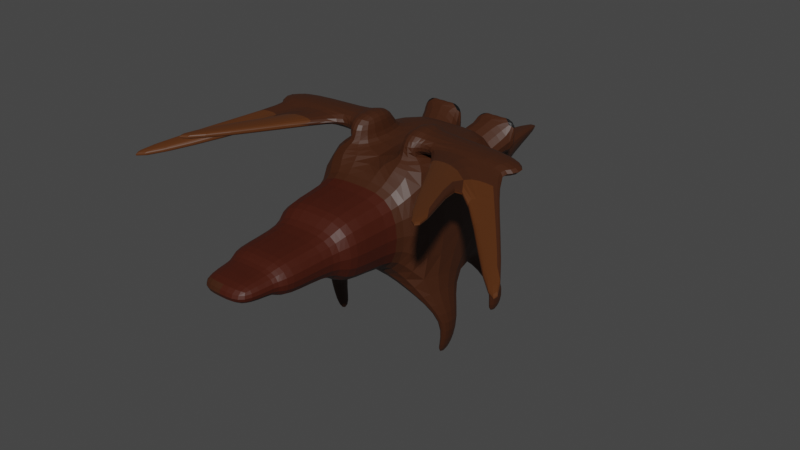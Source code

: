 # Source: mosquitochcoc.blend  (saved by Blender 3.4.6; exported with 4.5.12 LTS)
import bpy
from mathutils import Matrix  # noqa: F401  (used for matrix-valued properties, if any)

bpy.ops.wm.read_factory_settings(use_empty=True)
scene = bpy.context.scene
scene.name = 'Scene'

# ---- collections
col_collection = bpy.data.collections.new('Collection'); scene.collection.children.link(col_collection)

# ---- materials (node trees are filled in below, after node groups)
mat_material = bpy.data.materials.new('Material')
mat_material.alpha_threshold = 0.0
mat_material.use_transparent_shadow = False
mat_material.roughness = 0.5
mat_material.line_color = (0.0, 0.0, 0.0, 1.0)
mat_material_001 = bpy.data.materials.new('Material.001')
mat_material_001.use_transparent_shadow = False
mat_material_002 = bpy.data.materials.new('Material.002')
mat_material_002.use_transparent_shadow = False
mat_material_003 = bpy.data.materials.new('Material.003')
mat_material_003.use_transparent_shadow = False

# ---- material node trees
mat_material.use_nodes = True; mat_material.node_tree.nodes.clear()
_N = mat_material.node_tree.nodes; _L = mat_material.node_tree.links
n0 = _N.new('ShaderNodeOutputMaterial'); n0.name = 'Material Output'; n0.location = (300, 300)
n1 = _N.new('ShaderNodeBsdfPrincipled'); n1.name = 'Principled BSDF'; n1.location = (10, 300)
n1.distribution = 'GGX'
n1.subsurface_method = 'RANDOM_WALK_SKIN'
n1.inputs[0].default_value = (0.04721, 0.01297, 0.003098, 1.0)
n1.inputs[3].default_value = 1.45
n1.inputs[27].default_value = (0.0, 0.0, 0.0, 1.0)
n1.inputs[28].default_value = 1.0
_L.new(n1.outputs[0], n0.inputs[0])
n0.is_active_output = True
mat_material_001.use_nodes = True; mat_material_001.node_tree.nodes.clear()
_N = mat_material_001.node_tree.nodes; _L = mat_material_001.node_tree.links
n0 = _N.new('ShaderNodeBsdfPrincipled'); n0.name = 'Principled BSDF'; n0.location = (10, 300)
n0.distribution = 'GGX'
n0.subsurface_method = 'RANDOM_WALK_SKIN'
n0.inputs[0].default_value = (0.0, 0.0, 0.0, 1.0)
n0.inputs[3].default_value = 1.45
n0.inputs[27].default_value = (0.0, 0.0, 0.0, 1.0)
n0.inputs[28].default_value = 1.0
n1 = _N.new('ShaderNodeOutputMaterial'); n1.name = 'Material Output'; n1.location = (300, 300)
_L.new(n0.outputs[0], n1.inputs[0])
n1.is_active_output = True
mat_material_002.use_nodes = True; mat_material_002.node_tree.nodes.clear()
_N = mat_material_002.node_tree.nodes; _L = mat_material_002.node_tree.links
n0 = _N.new('ShaderNodeBsdfPrincipled'); n0.name = 'Principled BSDF'; n0.location = (10, 300)
n0.distribution = 'GGX'
n0.subsurface_method = 'RANDOM_WALK_SKIN'
n0.inputs[0].default_value = (0.05141, 0.007311, 0.001344, 1.0)
n0.inputs[3].default_value = 1.45
n0.inputs[27].default_value = (0.0, 0.0, 0.0, 1.0)
n0.inputs[28].default_value = 1.0
n1 = _N.new('ShaderNodeOutputMaterial'); n1.name = 'Material Output'; n1.location = (300, 300)
_L.new(n0.outputs[0], n1.inputs[0])
n1.is_active_output = True
mat_material_003.use_nodes = True; mat_material_003.node_tree.nodes.clear()
_N = mat_material_003.node_tree.nodes; _L = mat_material_003.node_tree.links
n0 = _N.new('ShaderNodeBsdfPrincipled'); n0.name = 'Principled BSDF'; n0.location = (10, 300)
n0.distribution = 'GGX'
n0.subsurface_method = 'RANDOM_WALK_SKIN'
n0.inputs[0].default_value = (0.08399, 0.02439, 0.003511, 1.0)
n0.inputs[3].default_value = 1.45
n0.inputs[19].default_value = 0.156
n0.inputs[27].default_value = (0.0, 0.0, 0.0, 1.0)
n0.inputs[28].default_value = 1.0
n1 = _N.new('ShaderNodeOutputMaterial'); n1.name = 'Material Output'; n1.location = (300, 300)
_L.new(n0.outputs[0], n1.inputs[0])
n1.is_active_output = True

# ---- world
world_world = bpy.data.worlds.new('World'); scene.world = world_world
world_world.use_nodes = True; world_world.node_tree.nodes.clear()
_N = world_world.node_tree.nodes; _L = world_world.node_tree.links
n0 = _N.new('ShaderNodeOutputWorld'); n0.name = 'World Output'; n0.location = (300, 300)
n1 = _N.new('ShaderNodeBackground'); n1.name = 'Background'; n1.location = (10, 300)
n1.inputs[0].default_value = (0.05088, 0.05088, 0.05088, 1.0)
_L.new(n1.outputs[0], n0.inputs[0])
n0.is_active_output = True
world_world.color = (0.05088, 0.05088, 0.05088)
world_world.use_sun_shadow = False
world_world.sun_shadow_jitter_overblur = 0.0

# ---- meshes
me_cube = bpy.data.meshes.new('Cube')
me_cube.from_pydata([(1.404e-08, -1.36, 0.91), (1.404e-08, -1.36, -1.09), (1.404e-08, -3.36, 0.91), (1.404e-08, -3.36, -1.09), (-1.394, -1.36, 0.91), (-1.394, -1.36, -1.09), (-1.394, -3.36, 0.91), (-1.394, -3.36, -1.09), (-1.058, -3.36, -0.6077), (-1.058, -3.36, 0.4278), (1.404e-08, -3.36, 0.4278), (1.404e-08, -3.36, -0.6077), (-1.058, -5.241, -0.6077), (-1.058, -5.241, 0.4278), (1.404e-08, -5.241, 0.4278), (1.404e-08, -5.241, -0.6077), (-0.8074, -5.241, -0.3627), (-0.8074, -5.241, 0.1828), (1.404e-08, -5.241, 0.1828), (1.404e-08, -5.241, -0.3627), (-0.8074, -6.471, -0.3627), (-0.8074, -6.471, 0.1828), (1.404e-08, -6.471, 0.1828), (1.404e-08, -6.471, -0.3627), (1.404e-08, -1.36, -1.776), (-1.871, -1.36, -1.776), (1.404e-08, -1.36, 1.596), (-1.871, -1.36, 1.596), (1.404e-08, 2.427, -1.776), (-1.871, 2.427, -1.776), (1.404e-08, 2.427, 1.596), (-1.871, 2.427, 1.596), (-1.11, -0.7474, 1.599), (-0.5066, -0.7474, 1.599), (-1.11, 0.799, 1.599), (-0.5066, 0.799, 1.599), (-1.11, -0.7474, 2.345), (-0.5066, -0.7474, 2.345), (-1.11, 0.799, 2.345), (-0.5066, 0.799, 2.345), (-1.11, 0.523, 1.732), (-1.11, -0.4713, 1.732), (-1.11, 0.523, 2.212), (-1.11, -0.4713, 2.212), (-4.157, 0.523, 1.732), (-4.157, -0.4713, 1.732), (-4.157, 0.523, 2.212), (-4.157, -0.4713, 2.212), (-1.755, -0.4713, 1.834), (-1.755, -0.4713, 2.11), (-3.512, -0.4713, 1.834), (-3.512, -0.4713, 2.11), (-1.755, -0.4713, 1.972), (-3.512, -0.4713, 1.972), (-2.634, -0.4713, 2.11), (-2.634, -0.4713, 1.834), (-2.634, -0.4713, 1.972), (-6.445, -4.128, 0.8835), (-6.445, -4.128, 0.9846), (-6.445, -4.128, 0.7825), (-5.803, -4.128, 0.9846), (-5.803, -4.128, 0.7825), (-5.803, -4.128, 0.8835), (-3.678, -4.231, 2.046), (-3.678, -4.231, 2.139), (-4.269, -4.231, 2.139), (-4.269, -4.231, 1.953), (-3.678, -4.231, 1.953), (-4.269, -4.231, 2.046), (1.404e-08, 2.427, 0.2308), (-1.384, 2.427, 0.2308), (1.404e-08, 2.427, 1.28), (-1.384, 2.427, 1.28), (1.404e-08, 2.427, 0.2308), (-1.384, 2.427, 0.2308), (1.404e-08, 2.427, 1.28), (-1.384, 2.427, 1.28), (-0.256, 3.288, 0.6778), (-1.64, 3.288, 0.6778), (-0.256, 3.288, 1.727), (-1.64, 3.288, 1.727), (1.404e-08, 6.852, -0.04036), (-0.06404, 6.841, -0.04036), (1.404e-08, 6.763, 0.1592), (-0.1505, 6.752, 0.1592), (1.404e-08, 3.28, 0.392), (-0.9119, 3.269, 0.392), (-0.4718, 3.762, -0.754), (1.404e-08, 3.773, -0.754), (-0.9357, -1.36, -1.776), (-0.9357, 2.427, -1.776), (1.404e-08, 0.5332, -1.776), (-1.871, 0.5332, -1.776), (-0.9357, 0.5332, -1.776), (-1.266, 1.758, -1.776), (-1.541, 1.758, -1.776), (-1.541, 1.202, -1.776), (-1.266, 1.202, -1.776), (-1.912, 2.377, -2.816), (-2.187, 2.377, -2.816), (-2.187, 1.821, -2.816), (-1.912, 1.821, -2.816), (-1.728, 2.317, -3.846), (-2.002, 2.317, -3.846), (-2.002, 1.761, -3.846), (-1.728, 1.761, -3.846), (-2.039, -0.4646, -2.891), (-2.3, -0.4646, -2.891), (-2.3, 0.06549, -2.891), (-2.039, 0.06549, -2.891), (-1.646, -0.5083, -4.151), (-1.908, -0.5083, -4.151), (-1.908, 0.02175, -4.151), (-1.646, 0.02175, -4.151), (-0.9482, 3.288, 0.6778), (-0.256, 3.288, 1.202), (-1.64, 3.288, 1.202), (-0.9482, 3.288, 1.727), (-0.9482, 3.288, 1.202), (1.394, -1.36, 0.91), (1.394, -1.36, -1.09), (1.394, -3.36, 0.91), (1.394, -3.36, -1.09), (1.058, -3.36, -0.6077), (1.058, -3.36, 0.4278), (1.058, -5.241, -0.6077), (1.058, -5.241, 0.4278), (0.8074, -5.241, -0.3627), (0.8074, -5.241, 0.1828), (0.8074, -6.471, -0.3627), (0.8074, -6.471, 0.1828), (1.871, -1.36, -1.776), (1.871, -1.36, 1.596), (1.871, 2.427, -1.776), (1.871, 2.427, 1.596), (1.11, -0.7474, 1.599), (0.5066, -0.7474, 1.599), (1.11, 0.799, 1.599), (0.5066, 0.799, 1.599), (1.11, -0.7474, 2.345), (0.5066, -0.7474, 2.345), (1.11, 0.799, 2.345), (0.5066, 0.799, 2.345), (1.11, 0.523, 1.732), (1.11, -0.4713, 1.732), (1.11, 0.523, 2.212), (1.11, -0.4713, 2.212), (4.157, 0.523, 1.732), (4.157, -0.4713, 1.732), (4.157, 0.523, 2.212), (4.157, -0.4713, 2.212), (1.755, -0.4713, 1.834), (1.755, -0.4713, 2.11), (3.512, -0.4713, 1.834), (3.512, -0.4713, 2.11), (1.755, -0.4713, 1.972), (3.512, -0.4713, 1.972), (2.634, -0.4713, 2.11), (2.634, -0.4713, 1.834), (2.634, -0.4713, 1.972), (6.445, -4.128, 0.8835), (6.445, -4.128, 0.9846), (6.445, -4.128, 0.7825), (5.803, -4.128, 0.9846), (5.803, -4.128, 0.7825), (5.803, -4.128, 0.8835), (3.678, -4.231, 2.046), (3.678, -4.231, 2.139), (4.269, -4.231, 2.139), (4.269, -4.231, 1.953), (3.678, -4.231, 1.953), (4.269, -4.231, 2.046), (1.384, 2.427, 0.2308), (1.384, 2.427, 1.28), (1.384, 2.427, 0.2308), (1.384, 2.427, 1.28), (0.256, 3.288, 0.6778), (1.64, 3.288, 0.6778), (0.256, 3.288, 1.727), (1.64, 3.288, 1.727), (0.06404, 6.841, -0.04036), (0.1505, 6.752, 0.1592), (0.9119, 3.269, 0.392), (0.4718, 3.762, -0.754), (0.9357, -1.36, -1.776), (0.9357, 2.427, -1.776), (1.871, 0.5332, -1.776), (0.9357, 0.5332, -1.776), (1.266, 1.758, -1.776), (1.541, 1.758, -1.776), (1.541, 1.202, -1.776), (1.266, 1.202, -1.776), (1.912, 2.377, -2.816), (2.187, 2.377, -2.816), (2.187, 1.821, -2.816), (1.912, 1.821, -2.816), (1.728, 2.317, -3.846), (2.002, 2.317, -3.846), (2.002, 1.761, -3.846), (1.728, 1.761, -3.846), (2.039, -0.4646, -2.891), (2.3, -0.4646, -2.891), (2.3, 0.06549, -2.891), (2.039, 0.06549, -2.891), (1.646, -0.5083, -4.151), (1.908, -0.5083, -4.151), (1.908, 0.02175, -4.151), (1.646, 0.02175, -4.151), (0.9482, 3.288, 0.6778), (0.256, 3.288, 1.202), (1.64, 3.288, 1.202), (0.9482, 3.288, 1.727), (0.9482, 3.288, 1.202), (-1.294, 3.288, 0.6778), (-0.256, 3.288, 0.9401), (-1.64, 3.288, 0.9401), (-0.6021, 3.288, 1.727), (-0.6021, 3.288, 0.6778), (-0.256, 3.288, 1.465), (-1.64, 3.288, 1.465), (-1.294, 3.288, 1.727), (-0.6021, 3.288, 1.202), (-1.294, 3.288, 1.202), (-0.9482, 3.288, 0.9401), (-0.9482, 3.288, 1.465), (1.294, 3.288, 0.6778), (0.256, 3.288, 0.9401), (1.64, 3.288, 0.9401), (0.6021, 3.288, 1.727), (0.6021, 3.288, 0.6778), (0.256, 3.288, 1.465), (1.64, 3.288, 1.465), (1.294, 3.288, 1.727), (0.6021, 3.288, 1.202), (1.294, 3.288, 1.202), (0.9482, 3.288, 0.9401), (0.9482, 3.288, 1.465), (1.294, 3.288, 1.465), (1.294, 3.288, 0.9401), (0.6021, 3.288, 0.9401), (0.6021, 3.288, 1.465), (-1.294, 3.288, 1.465), (-1.294, 3.288, 0.9401), (-0.6021, 3.288, 0.9401), (-0.6021, 3.288, 1.465)], [], [(0, 4, 6, 2), (7, 3, 11, 8), (7, 6, 4, 5), (5, 1, 3, 7), (1, 0, 2, 3), (1, 5, 25, 89, 24), (8, 11, 15, 12), (2, 6, 9, 10), (3, 2, 10, 11), (6, 7, 8, 9), (12, 15, 19, 16), (11, 10, 14, 15), (10, 9, 13, 14), (9, 8, 12, 13), (18, 17, 21, 22), (15, 14, 18, 19), (14, 13, 17, 18), (13, 12, 16, 17), (23, 22, 21, 20), (17, 16, 20, 21), (16, 19, 23, 20), (19, 18, 22, 23), (27, 26, 33, 32), (4, 0, 26, 27), (0, 1, 24, 26), (5, 4, 27, 25), (29, 31, 72, 70), (26, 24, 91, 28, 30), (25, 27, 31, 29, 92), (93, 92, 96, 97), (38, 34, 40, 42), (26, 30, 35, 33), (31, 27, 32, 34), (30, 31, 34, 35), (36, 37, 39, 38), (35, 34, 38, 39), (33, 35, 39, 37), (32, 33, 37, 36), (42, 40, 44, 46), (36, 38, 42, 43), (34, 32, 41, 40), (32, 36, 43, 41), (44, 45, 47, 46), (43, 42, 46, 47), (43, 47, 51, 54, 49), (40, 41, 45, 44), (50, 55, 61, 59), (47, 45, 50, 53, 51), (45, 41, 48, 55, 50), (41, 43, 49, 52, 48), (56, 54, 60, 62), (55, 48, 67, 66), (56, 55, 66, 68), (62, 60, 58, 57), (61, 62, 57, 59), (53, 50, 59, 57), (55, 56, 62, 61), (51, 53, 57, 58), (54, 51, 58, 60), (67, 63, 68, 66), (63, 64, 65, 68), (48, 52, 63, 67), (54, 56, 68, 65), (49, 54, 65, 64), (52, 49, 64, 63), (70, 72, 76, 74), (86, 85, 83, 84), (31, 30, 71, 72), (30, 28, 69, 71), (76, 75, 79, 216, 117, 220, 80), (69, 70, 74, 73), (72, 71, 75, 76), (71, 69, 73, 75), (244, 216, 79, 218), (75, 73, 77, 214, 115, 218, 79), (74, 76, 80, 219, 116, 215, 78), (73, 74, 78, 213, 114, 217, 77), (81, 82, 84, 83), (87, 86, 84, 82), (88, 87, 82, 81), (85, 88, 81, 83), (69, 28, 88, 85), (28, 90, 29, 87, 88), (29, 70, 86, 87), (70, 69, 85, 86), (91, 93, 90, 28), (24, 89, 93, 91), (92, 93, 109, 108), (97, 96, 100, 101), (92, 29, 95, 96), (29, 90, 94, 95), (90, 93, 97, 94), (98, 101, 105, 102), (96, 95, 99, 100), (94, 97, 101, 98), (95, 94, 98, 99), (105, 104, 103, 102), (99, 98, 102, 103), (101, 100, 104, 105), (100, 99, 103, 104), (108, 109, 113, 112), (93, 89, 106, 109), (25, 92, 108, 107), (89, 25, 107, 106), (110, 111, 112, 113), (107, 108, 112, 111), (109, 106, 110, 113), (106, 107, 111, 110), (243, 221, 115, 214), (242, 222, 118, 223), (241, 220, 117, 224), (0, 2, 121, 119), (122, 123, 11, 3), (122, 120, 119, 121), (120, 122, 3, 1), (1, 24, 184, 131, 120), (123, 125, 15, 11), (2, 10, 124, 121), (121, 124, 123, 122), (125, 127, 19, 15), (10, 14, 126, 124), (124, 126, 125, 123), (18, 22, 130, 128), (14, 18, 128, 126), (126, 128, 127, 125), (23, 129, 130, 22), (128, 130, 129, 127), (127, 129, 23, 19), (132, 135, 136, 26), (119, 132, 26, 0), (120, 131, 132, 119), (133, 172, 173, 134), (131, 186, 133, 134, 132), (187, 191, 190, 186), (141, 145, 143, 137), (26, 136, 138, 30), (134, 137, 135, 132), (30, 138, 137, 134), (139, 141, 142, 140), (138, 142, 141, 137), (136, 140, 142, 138), (135, 139, 140, 136), (145, 149, 147, 143), (139, 146, 145, 141), (137, 143, 144, 135), (135, 144, 146, 139), (147, 149, 150, 148), (146, 150, 149, 145), (146, 152, 157, 154, 150), (143, 147, 148, 144), (153, 162, 164, 158), (150, 154, 156, 153, 148), (148, 153, 158, 151, 144), (144, 151, 155, 152, 146), (159, 165, 163, 157), (158, 169, 170, 151), (159, 171, 169, 158), (165, 160, 161, 163), (164, 162, 160, 165), (156, 160, 162, 153), (158, 164, 165, 159), (154, 161, 160, 156), (157, 163, 161, 154), (170, 169, 171, 166), (166, 171, 168, 167), (151, 170, 166, 155), (157, 168, 171, 159), (152, 167, 168, 157), (155, 166, 167, 152), (172, 174, 175, 173), (182, 181, 83, 85), (134, 173, 71, 30), (175, 179, 232, 211, 228, 178, 75), (69, 73, 174, 172), (173, 175, 75, 71), (240, 230, 178, 228), (75, 178, 230, 209, 226, 176, 73), (174, 177, 227, 210, 231, 179, 175), (73, 176, 229, 208, 225, 177, 174), (81, 83, 181, 180), (183, 180, 181, 182), (88, 81, 180, 183), (28, 88, 183, 133, 185), (133, 183, 182, 172), (172, 182, 85, 69), (91, 28, 185, 187), (24, 91, 187, 184), (186, 202, 203, 187), (191, 195, 194, 190), (186, 190, 189, 133), (133, 189, 188, 185), (185, 188, 191, 187), (192, 196, 199, 195), (190, 194, 193, 189), (188, 192, 195, 191), (189, 193, 192, 188), (199, 196, 197, 198), (193, 197, 196, 192), (195, 199, 198, 194), (194, 198, 197, 193), (202, 206, 207, 203), (187, 203, 200, 184), (131, 201, 202, 186), (184, 200, 201, 131), (204, 207, 206, 205), (201, 205, 206, 202), (203, 207, 204, 200), (200, 204, 205, 201), (239, 226, 209, 233), (238, 235, 212, 234), (237, 236, 211, 232), (231, 237, 232, 179), (210, 234, 237, 231), (234, 212, 236, 237), (227, 238, 234, 210), (177, 225, 238, 227), (225, 208, 235, 238), (235, 239, 233, 212), (208, 229, 239, 235), (229, 176, 226, 239), (236, 240, 228, 211), (212, 233, 240, 236), (233, 209, 230, 240), (222, 241, 224, 118), (116, 219, 241, 222), (219, 80, 220, 241), (213, 242, 223, 114), (78, 215, 242, 213), (215, 116, 222, 242), (217, 243, 214, 77), (114, 223, 243, 217), (223, 118, 221, 243), (221, 244, 218, 115), (118, 224, 244, 221), (224, 117, 216, 244)])
me_cube.polygons.foreach_set('material_index', [2, 2, 2, 2, 0, 0, 2, 2, 0, 2, 2, 2, 2, 2, 2, 0, 2, 2, 0, 2, 2, 2, 0, 0, 0, 0, 0, 0, 0, 0, 0, 0, 0, 0, 0, 0, 0, 0, 0, 0, 0, 0, 0, 0, 0, 0, 3, 0, 0, 0, 3, 3, 3, 3, 3, 3, 3, 3, 3, 3, 3, 3, 3, 3, 3, 0, 0, 0, 0, 0, 0, 0, 0, 1, 0, 0, 0, 0, 0, 0, 0, 0, 0, 0, 0, 0, 0, 0, 0, 0, 0, 0, 0, 0, 0, 0, 0, 0, 0, 0, 0, 0, 0, 0, 0, 0, 0, 0, 1, 1, 1, 2, 2, 2, 2, 0, 2, 2, 2, 2, 2, 2, 2, 2, 2, 2, 2, 2, 0, 0, 0, 0, 0, 0, 0, 0, 0, 0, 0, 0, 0, 0, 0, 0, 0, 0, 0, 0, 0, 0, 3, 0, 0, 0, 3, 3, 3, 3, 0, 3, 3, 0, 3, 3, 3, 3, 0, 3, 3, 0, 0, 0, 0, 0, 0, 1, 0, 0, 0, 0, 0, 0, 0, 0, 0, 0, 0, 0, 0, 0, 0, 0, 0, 0, 0, 0, 0, 0, 0, 0, 0, 0, 0, 0, 0, 0, 0, 0, 1, 1, 1, 1, 1, 1, 1, 1, 1, 1, 1, 1, 1, 1, 1, 1, 1, 1, 1, 1, 1, 1, 1, 1, 1, 1, 1])
_uv = me_cube.uv_layers.new(name='UVMap')
_uv.uv.foreach_set('vector', [0.625, 0.5, 0.875, 0.5, 0.875, 0.75, 0.625, 0.75, 0.125, 0.75, 0.375, 0.75, 0.375, 0.75, 0.125, 0.75, 0.375, 0.0, 0.625, 0.0, 0.625, 0.25, 0.375, 0.25, 0.125, 0.5, 0.375, 0.5, 0.375, 0.75, 0.125, 0.75, 0.375, 0.5, 0.625, 0.5, 0.625, 0.75, 0.375, 0.75, 0.375, 0.5, 0.125, 0.5, 0.125, 0.5, 0.25, 0.5, 0.375, 0.5, 0.125, 0.75, 0.375, 0.75, 0.375, 0.75, 0.125, 0.75, 0.625, 0.75, 0.875, 0.75, 0.875, 0.75, 0.625, 0.75, 0.375, 0.75, 0.625, 0.75, 0.625, 0.75, 0.375, 0.75, 0.625, 0.0, 0.375, 0.0, 0.375, 0.0, 0.625, 0.0, 0.125, 0.75, 0.375, 0.75, 0.375, 0.75, 0.125, 0.75, 0.375, 0.75, 0.625, 0.75, 0.625, 0.75, 0.375, 0.75, 0.625, 0.75, 0.875, 0.75, 0.875, 0.75, 0.625, 0.75, 0.625, 0.0, 0.375, 0.0, 0.375, 0.0, 0.625, 0.0, 0.625, 0.75, 0.875, 0.75, 0.875, 0.75, 0.625, 0.75, 0.375, 0.75, 0.625, 0.75, 0.625, 0.75, 0.375, 0.75, 0.625, 0.75, 0.875, 0.75, 0.875, 0.75, 0.625, 0.75, 0.625, 0.0, 0.375, 0.0, 0.375, 0.0, 0.625, 0.0, 0.375, 0.75, 0.625, 0.75, 0.625, 1.0, 0.375, 1.0, 0.625, 0.0, 0.375, 0.0, 0.375, 0.0, 0.625, 0.0, 0.125, 0.75, 0.375, 0.75, 0.375, 0.75, 0.125, 0.75, 0.375, 0.75, 0.625, 0.75, 0.625, 0.75, 0.375, 0.75, 0.875, 0.5, 0.625, 0.5, 0.625, 0.5, 0.875, 0.5, 0.875, 0.5, 0.625, 0.5, 0.625, 0.5, 0.875, 0.5, 0.625, 0.5, 0.375, 0.5, 0.375, 0.5, 0.625, 0.5, 0.375, 0.25, 0.625, 0.25, 0.625, 0.25, 0.375, 0.25, 0.375, 0.25, 0.625, 0.25, 0.625, 0.25, 0.375, 0.25, 0.625, 0.5, 0.375, 0.5, 0.375, 0.5, 0.375, 0.5, 0.625, 0.5, 0.375, 0.25, 0.625, 0.25, 0.625, 0.25, 0.375, 0.25, 0.375, 0.25, 0.25, 0.5, 0.125, 0.5, 0.125, 0.5, 0.25, 0.5, 0.625, 0.25, 0.625, 0.25, 0.625, 0.25, 0.625, 0.25, 0.625, 0.5, 0.625, 0.5, 0.625, 0.5, 0.625, 0.5, 0.625, 0.25, 0.625, 0.25, 0.625, 0.25, 0.625, 0.25, 0.625, 0.5, 0.625, 0.25, 0.625, 0.25, 0.625, 0.5, 0.875, 0.5, 0.625, 0.5, 0.625, 0.5, 0.875, 0.5, 0.625, 0.5, 0.625, 0.25, 0.625, 0.25, 0.625, 0.5, 0.625, 0.5, 0.625, 0.5, 0.625, 0.5, 0.625, 0.5, 0.875, 0.5, 0.625, 0.5, 0.625, 0.5, 0.875, 0.5, 0.625, 0.25, 0.625, 0.25, 0.625, 0.25, 0.625, 0.25, 0.875, 0.5, 0.875, 0.5, 0.875, 0.5, 0.875, 0.5, 0.625, 0.25, 0.625, 0.25, 0.625, 0.25, 0.625, 0.25, 0.875, 0.5, 0.875, 0.5, 0.875, 0.5, 0.875, 0.5, 0.625, 0.25, 0.625, 0.25, 0.625, 0.25, 0.625, 0.25, 0.875, 0.5, 0.875, 0.5, 0.875, 0.5, 0.875, 0.5, 0.875, 0.5, 0.875, 0.5, 0.875, 0.5, 0.875, 0.5, 0.875, 0.5, 0.625, 0.25, 0.625, 0.25, 0.625, 0.25, 0.625, 0.25, 0.625, 0.25, 0.625, 0.25, 0.625, 0.25, 0.625, 0.25, 0.625, 0.25, 0.625, 0.25, 0.625, 0.25, 0.625, 0.25, 0.625, 0.25, 0.625, 0.25, 0.625, 0.25, 0.625, 0.25, 0.625, 0.25, 0.625, 0.25, 0.875, 0.5, 0.875, 0.5, 0.875, 0.5, 0.875, 0.5, 0.875, 0.5, 0.875, 0.5, 0.875, 0.5, 0.875, 0.5, 0.875, 0.5, 0.625, 0.25, 0.625, 0.25, 0.625, 0.25, 0.625, 0.25, 0.875, 0.5, 0.875, 0.5, 0.875, 0.5, 0.875, 0.5, 0.875, 0.5, 0.875, 0.5, 0.875, 0.5, 0.875, 0.5, 0.875, 0.5, 0.875, 0.5, 0.875, 0.5, 0.875, 0.5, 0.625, 0.25, 0.625, 0.25, 0.625, 0.25, 0.625, 0.25, 0.875, 0.5, 0.875, 0.5, 0.875, 0.5, 0.875, 0.5, 0.625, 0.25, 0.625, 0.25, 0.625, 0.25, 0.625, 0.25, 0.875, 0.5, 0.875, 0.5, 0.875, 0.5, 0.875, 0.5, 0.875, 0.5, 0.875, 0.5, 0.875, 0.5, 0.875, 0.5, 0.875, 0.5, 0.875, 0.5, 0.875, 0.5, 0.875, 0.5, 0.875, 0.5, 0.875, 0.5, 0.875, 0.5, 0.875, 0.5, 0.875, 0.5, 0.875, 0.5, 0.875, 0.5, 0.875, 0.5, 0.875, 0.5, 0.875, 0.5, 0.875, 0.5, 0.875, 0.5, 0.875, 0.5, 0.875, 0.5, 0.875, 0.5, 0.875, 0.5, 0.375, 0.25, 0.625, 0.25, 0.625, 0.25, 0.375, 0.25, 0.125, 0.5, 0.375, 0.5, 0.375, 0.5, 0.125, 0.5, 0.625, 0.25, 0.625, 0.5, 0.625, 0.5, 0.625, 0.25, 0.625, 0.5, 0.375, 0.5, 0.375, 0.5, 0.625, 0.5, 0.625, 0.25, 0.625, 0.5, 0.625, 0.5, 0.625, 0.4375, 0.625, 0.375, 0.625, 0.3125, 0.625, 0.25, 0.375, 0.5, 0.125, 0.5, 0.125, 0.5, 0.375, 0.5, 0.625, 0.25, 0.625, 0.5, 0.625, 0.5, 0.625, 0.25, 0.625, 0.5, 0.375, 0.5, 0.375, 0.5, 0.625, 0.5, 0.5625, 0.4375, 0.625, 0.4375, 0.625, 0.5, 0.5625, 0.5, 0.625, 0.5, 0.375, 0.5, 0.375, 0.5, 0.4375, 0.5, 0.5, 0.5, 0.5625, 0.5, 0.625, 0.5, 0.375, 0.25, 0.625, 0.25, 0.625, 0.25, 0.5625, 0.25, 0.5, 0.25, 0.4375, 0.25, 0.375, 0.25, 0.375, 0.5, 0.125, 0.5, 0.125, 0.5, 0.1875, 0.5, 0.25, 0.5, 0.3125, 0.5, 0.375, 0.5, 0.375, 0.5, 0.125, 0.5, 0.125, 0.5, 0.375, 0.5, 0.375, 0.25, 0.375, 0.25, 0.375, 0.25, 0.375, 0.25, 0.375, 0.5, 0.125, 0.5, 0.125, 0.5, 0.375, 0.5, 0.375, 0.5, 0.375, 0.5, 0.375, 0.5, 0.375, 0.5, 0.375, 0.5, 0.375, 0.5, 0.375, 0.5, 0.375, 0.5, 0.375, 0.5, 0.25, 0.5, 0.125, 0.5, 0.125, 0.5, 0.375, 0.5, 0.375, 0.25, 0.375, 0.25, 0.375, 0.25, 0.375, 0.25, 0.125, 0.5, 0.375, 0.5, 0.375, 0.5, 0.125, 0.5, 0.375, 0.5, 0.25, 0.5, 0.25, 0.5, 0.375, 0.5, 0.375, 0.5, 0.25, 0.5, 0.25, 0.5, 0.375, 0.5, 0.125, 0.5, 0.25, 0.5, 0.25, 0.5, 0.125, 0.5, 0.25, 0.5, 0.125, 0.5, 0.125, 0.5, 0.25, 0.5, 0.375, 0.25, 0.375, 0.25, 0.375, 0.25, 0.375, 0.25, 0.125, 0.5, 0.25, 0.5, 0.25, 0.5, 0.125, 0.5, 0.25, 0.5, 0.25, 0.5, 0.25, 0.5, 0.25, 0.5, 0.25, 0.5, 0.25, 0.5, 0.25, 0.5, 0.25, 0.5, 0.375, 0.25, 0.375, 0.25, 0.375, 0.25, 0.375, 0.25, 0.25, 0.5, 0.25, 0.5, 0.25, 0.5, 0.25, 0.5, 0.125, 0.5, 0.25, 0.5, 0.25, 0.5, 0.125, 0.5, 0.25, 0.5, 0.125, 0.5, 0.125, 0.5, 0.25, 0.5, 0.125, 0.5, 0.25, 0.5, 0.25, 0.5, 0.125, 0.5, 0.25, 0.5, 0.125, 0.5, 0.125, 0.5, 0.25, 0.5, 0.375, 0.25, 0.375, 0.25, 0.375, 0.25, 0.375, 0.25, 0.125, 0.5, 0.25, 0.5, 0.25, 0.5, 0.125, 0.5, 0.25, 0.5, 0.25, 0.5, 0.25, 0.5, 0.25, 0.5, 0.375, 0.25, 0.375, 0.25, 0.375, 0.25, 0.375, 0.25, 0.25, 0.5, 0.125, 0.5, 0.125, 0.5, 0.25, 0.5, 0.25, 0.5, 0.125, 0.5, 0.125, 0.5, 0.25, 0.5, 0.375, 0.25, 0.375, 0.25, 0.375, 0.25, 0.375, 0.25, 0.25, 0.5, 0.25, 0.5, 0.25, 0.5, 0.25, 0.5, 0.25, 0.5, 0.125, 0.5, 0.125, 0.5, 0.25, 0.5, 0.4375, 0.4375, 0.5, 0.4375, 0.5, 0.5, 0.4375, 0.5, 0.4375, 0.3125, 0.5, 0.3125, 0.5, 0.375, 0.4375, 0.375, 0.5625, 0.3125, 0.625, 0.3125, 0.625, 0.375, 0.5625, 0.375, 0.625, 0.5, 0.625, 0.75, 0.875, 0.75, 0.875, 0.5, 0.125, 0.75, 0.125, 0.75, 0.375, 0.75, 0.375, 0.75, 0.375, 0.0, 0.375, 0.25, 0.625, 0.25, 0.625, 0.0, 0.125, 0.5, 0.125, 0.75, 0.375, 0.75, 0.375, 0.5, 0.375, 0.5, 0.375, 0.5, 0.25, 0.5, 0.125, 0.5, 0.125, 0.5, 0.125, 0.75, 0.125, 0.75, 0.375, 0.75, 0.375, 0.75, 0.625, 0.75, 0.625, 0.75, 0.875, 0.75, 0.875, 0.75, 0.625, 0.0, 0.625, 0.0, 0.375, 0.0, 0.375, 0.0, 0.125, 0.75, 0.125, 0.75, 0.375, 0.75, 0.375, 0.75, 0.625, 0.75, 0.625, 0.75, 0.875, 0.75, 0.875, 0.75, 0.625, 0.0, 0.625, 0.0, 0.375, 0.0, 0.375, 0.0, 0.625, 0.75, 0.625, 0.75, 0.875, 0.75, 0.875, 0.75, 0.625, 0.75, 0.625, 0.75, 0.875, 0.75, 0.875, 0.75, 0.625, 0.0, 0.625, 0.0, 0.375, 0.0, 0.375, 0.0, 0.375, 0.75, 0.375, 1.0, 0.625, 1.0, 0.625, 0.75, 0.625, 0.0, 0.625, 0.0, 0.375, 0.0, 0.375, 0.0, 0.125, 0.75, 0.125, 0.75, 0.375, 0.75, 0.375, 0.75, 0.875, 0.5, 0.875, 0.5, 0.625, 0.5, 0.625, 0.5, 0.875, 0.5, 0.875, 0.5, 0.625, 0.5, 0.625, 0.5, 0.375, 0.25, 0.375, 0.25, 0.625, 0.25, 0.625, 0.25, 0.375, 0.25, 0.375, 0.25, 0.625, 0.25, 0.625, 0.25, 0.375, 0.25, 0.375, 0.25, 0.375, 0.25, 0.625, 0.25, 0.625, 0.25, 0.25, 0.5, 0.25, 0.5, 0.125, 0.5, 0.125, 0.5, 0.625, 0.25, 0.625, 0.25, 0.625, 0.25, 0.625, 0.25, 0.625, 0.5, 0.625, 0.5, 0.625, 0.5, 0.625, 0.5, 0.625, 0.25, 0.625, 0.25, 0.625, 0.25, 0.625, 0.25, 0.625, 0.5, 0.625, 0.5, 0.625, 0.25, 0.625, 0.25, 0.875, 0.5, 0.875, 0.5, 0.625, 0.5, 0.625, 0.5, 0.625, 0.5, 0.625, 0.5, 0.625, 0.25, 0.625, 0.25, 0.625, 0.5, 0.625, 0.5, 0.625, 0.5, 0.625, 0.5, 0.875, 0.5, 0.875, 0.5, 0.625, 0.5, 0.625, 0.5, 0.625, 0.25, 0.625, 0.25, 0.625, 0.25, 0.625, 0.25, 0.875, 0.5, 0.875, 0.5, 0.875, 0.5, 0.875, 0.5, 0.625, 0.25, 0.625, 0.25, 0.625, 0.25, 0.625, 0.25, 0.875, 0.5, 0.875, 0.5, 0.875, 0.5, 0.875, 0.5, 0.625, 0.25, 0.625, 0.25, 0.625, 0.25, 0.625, 0.25, 0.875, 0.5, 0.875, 0.5, 0.875, 0.5, 0.875, 0.5, 0.875, 0.5, 0.875, 0.5, 0.875, 0.5, 0.875, 0.5, 0.875, 0.5, 0.625, 0.25, 0.625, 0.25, 0.625, 0.25, 0.625, 0.25, 0.625, 0.25, 0.625, 0.25, 0.625, 0.25, 0.625, 0.25, 0.625, 0.25, 0.625, 0.25, 0.625, 0.25, 0.625, 0.25, 0.625, 0.25, 0.625, 0.25, 0.625, 0.25, 0.625, 0.25, 0.625, 0.25, 0.625, 0.25, 0.875, 0.5, 0.875, 0.5, 0.875, 0.5, 0.875, 0.5, 0.875, 0.5, 0.875, 0.5, 0.875, 0.5, 0.875, 0.5, 0.875, 0.5, 0.625, 0.25, 0.625, 0.25, 0.625, 0.25, 0.625, 0.25, 0.875, 0.5, 0.875, 0.5, 0.875, 0.5, 0.875, 0.5, 0.875, 0.5, 0.875, 0.5, 0.875, 0.5, 0.875, 0.5, 0.875, 0.5, 0.875, 0.5, 0.875, 0.5, 0.875, 0.5, 0.625, 0.25, 0.625, 0.25, 0.625, 0.25, 0.625, 0.25, 0.875, 0.5, 0.875, 0.5, 0.875, 0.5, 0.875, 0.5, 0.625, 0.25, 0.625, 0.25, 0.625, 0.25, 0.625, 0.25, 0.875, 0.5, 0.875, 0.5, 0.875, 0.5, 0.875, 0.5, 0.875, 0.5, 0.875, 0.5, 0.875, 0.5, 0.875, 0.5, 0.875, 0.5, 0.875, 0.5, 0.875, 0.5, 0.875, 0.5, 0.875, 0.5, 0.875, 0.5, 0.875, 0.5, 0.875, 0.5, 0.875, 0.5, 0.875, 0.5, 0.875, 0.5, 0.875, 0.5, 0.875, 0.5, 0.875, 0.5, 0.875, 0.5, 0.875, 0.5, 0.875, 0.5, 0.875, 0.5, 0.875, 0.5, 0.875, 0.5, 0.375, 0.25, 0.375, 0.25, 0.625, 0.25, 0.625, 0.25, 0.125, 0.5, 0.125, 0.5, 0.375, 0.5, 0.375, 0.5, 0.625, 0.25, 0.625, 0.25, 0.625, 0.5, 0.625, 0.5, 0.625, 0.25, 0.625, 0.25, 0.625, 0.3125, 0.625, 0.375, 0.625, 0.4375, 0.625, 0.5, 0.625, 0.5, 0.375, 0.5, 0.375, 0.5, 0.125, 0.5, 0.125, 0.5, 0.625, 0.25, 0.625, 0.25, 0.625, 0.5, 0.625, 0.5, 0.5625, 0.4375, 0.5625, 0.5, 0.625, 0.5, 0.625, 0.4375, 0.625, 0.5, 0.625, 0.5, 0.5625, 0.5, 0.5, 0.5, 0.4375, 0.5, 0.375, 0.5, 0.375, 0.5, 0.375, 0.25, 0.375, 0.25, 0.4375, 0.25, 0.5, 0.25, 0.5625, 0.25, 0.625, 0.25, 0.625, 0.25, 0.375, 0.5, 0.375, 0.5, 0.3125, 0.5, 0.25, 0.5, 0.1875, 0.5, 0.125, 0.5, 0.125, 0.5, 0.375, 0.5, 0.375, 0.5, 0.125, 0.5, 0.125, 0.5, 0.375, 0.25, 0.375, 0.25, 0.375, 0.25, 0.375, 0.25, 0.375, 0.5, 0.375, 0.5, 0.125, 0.5, 0.125, 0.5, 0.375, 0.5, 0.375, 0.5, 0.125, 0.5, 0.125, 0.5, 0.25, 0.5, 0.375, 0.25, 0.375, 0.25, 0.375, 0.25, 0.375, 0.25, 0.125, 0.5, 0.125, 0.5, 0.375, 0.5, 0.375, 0.5, 0.375, 0.5, 0.375, 0.5, 0.25, 0.5, 0.25, 0.5, 0.375, 0.5, 0.375, 0.5, 0.25, 0.5, 0.25, 0.5, 0.125, 0.5, 0.125, 0.5, 0.25, 0.5, 0.25, 0.5, 0.25, 0.5, 0.25, 0.5, 0.125, 0.5, 0.125, 0.5, 0.375, 0.25, 0.375, 0.25, 0.375, 0.25, 0.375, 0.25, 0.125, 0.5, 0.125, 0.5, 0.25, 0.5, 0.25, 0.5, 0.25, 0.5, 0.25, 0.5, 0.25, 0.5, 0.25, 0.5, 0.25, 0.5, 0.25, 0.5, 0.25, 0.5, 0.25, 0.5, 0.375, 0.25, 0.375, 0.25, 0.375, 0.25, 0.375, 0.25, 0.25, 0.5, 0.25, 0.5, 0.25, 0.5, 0.25, 0.5, 0.125, 0.5, 0.125, 0.5, 0.25, 0.5, 0.25, 0.5, 0.25, 0.5, 0.25, 0.5, 0.125, 0.5, 0.125, 0.5, 0.125, 0.5, 0.125, 0.5, 0.25, 0.5, 0.25, 0.5, 0.25, 0.5, 0.25, 0.5, 0.125, 0.5, 0.125, 0.5, 0.375, 0.25, 0.375, 0.25, 0.375, 0.25, 0.375, 0.25, 0.125, 0.5, 0.125, 0.5, 0.25, 0.5, 0.25, 0.5, 0.25, 0.5, 0.25, 0.5, 0.25, 0.5, 0.25, 0.5, 0.375, 0.25, 0.375, 0.25, 0.375, 0.25, 0.375, 0.25, 0.25, 0.5, 0.25, 0.5, 0.125, 0.5, 0.125, 0.5, 0.25, 0.5, 0.25, 0.5, 0.125, 0.5, 0.125, 0.5, 0.375, 0.25, 0.375, 0.25, 0.375, 0.25, 0.375, 0.25, 0.25, 0.5, 0.25, 0.5, 0.25, 0.5, 0.25, 0.5, 0.25, 0.5, 0.25, 0.5, 0.125, 0.5, 0.125, 0.5, 0.4375, 0.4375, 0.4375, 0.5, 0.5, 0.5, 0.5, 0.4375, 0.4375, 0.3125, 0.4375, 0.375, 0.5, 0.375, 0.5, 0.3125, 0.5625, 0.3125, 0.5625, 0.375, 0.625, 0.375, 0.625, 0.3125, 0.5625, 0.25, 0.5625, 0.3125, 0.625, 0.3125, 0.625, 0.25, 0.5, 0.25, 0.5, 0.3125, 0.5625, 0.3125, 0.5625, 0.25, 0.5, 0.3125, 0.5, 0.375, 0.5625, 0.375, 0.5625, 0.3125, 0.4375, 0.25, 0.4375, 0.3125, 0.5, 0.3125, 0.5, 0.25, 0.375, 0.25, 0.375, 0.3125, 0.4375, 0.3125, 0.4375, 0.25, 0.375, 0.3125, 0.375, 0.375, 0.4375, 0.375, 0.4375, 0.3125, 0.4375, 0.375, 0.4375, 0.4375, 0.5, 0.4375, 0.5, 0.375, 0.375, 0.375, 0.375, 0.4375, 0.4375, 0.4375, 0.4375, 0.375, 0.375, 0.4375, 0.375, 0.5, 0.4375, 0.5, 0.4375, 0.4375, 0.5625, 0.375, 0.5625, 0.4375, 0.625, 0.4375, 0.625, 0.375, 0.5, 0.375, 0.5, 0.4375, 0.5625, 0.4375, 0.5625, 0.375, 0.5, 0.4375, 0.5, 0.5, 0.5625, 0.5, 0.5625, 0.4375, 0.5, 0.3125, 0.5625, 0.3125, 0.5625, 0.375, 0.5, 0.375, 0.5, 0.25, 0.5625, 0.25, 0.5625, 0.3125, 0.5, 0.3125, 0.5625, 0.25, 0.625, 0.25, 0.625, 0.3125, 0.5625, 0.3125, 0.375, 0.3125, 0.4375, 0.3125, 0.4375, 0.375, 0.375, 0.375, 0.375, 0.25, 0.4375, 0.25, 0.4375, 0.3125, 0.375, 0.3125, 0.4375, 0.25, 0.5, 0.25, 0.5, 0.3125, 0.4375, 0.3125, 0.375, 0.4375, 0.4375, 0.4375, 0.4375, 0.5, 0.375, 0.5, 0.375, 0.375, 0.4375, 0.375, 0.4375, 0.4375, 0.375, 0.4375, 0.4375, 0.375, 0.5, 0.375, 0.5, 0.4375, 0.4375, 0.4375, 0.5, 0.4375, 0.5625, 0.4375, 0.5625, 0.5, 0.5, 0.5, 0.5, 0.375, 0.5625, 0.375, 0.5625, 0.4375, 0.5, 0.4375, 0.5625, 0.375, 0.625, 0.375, 0.625, 0.4375, 0.5625, 0.4375])
me_cube.materials.append(mat_material)
me_cube.materials.append(mat_material_001)
me_cube.materials.append(mat_material_002)
me_cube.materials.append(mat_material_003)
me_cube.use_mirror_vertex_groups = False
me_cube.update()
arm_armature = bpy.data.armatures.new('Armature')  # bones are not reproduced

# ---- objects
ob_cube = bpy.data.objects.new('Cube', me_cube)
ob_armature = bpy.data.objects.new('Armature', arm_armature)

# ---- transforms, parenting, visibility, modifiers, constraints
ob_cube.parent = ob_armature
ob_cube.matrix_parent_inverse = Matrix(((1.0, -0.0, 0.0, -0.01138), (-0.0, 1.0, -0.0, -1.629), (0.0, -0.0, 1.0, -6.151), (-0.0, 0.0, -0.0, 1.0)))
ob_cube.location = (-1.404e-08, 2.463, 4.864)
ob_cube.lock_rotations_4d = False
ob_cube.empty_display_type = 'ARROWS'
ob_cube.lineart.crease_threshold = 0.0
_vg = ob_cube.vertex_groups.new(name='Bone')
for _i, _w in zip([119, 120, 121, 122, 123, 124, 131, 132, 133, 134, 135, 137, 172, 173, 174, 175, 177, 179, 184, 185, 186, 187, 188, 189, 190, 191, 192, 193, 194, 195, 196, 197, 198, 199, 200, 201, 202, 203, 204, 205, 206, 207, 208, 210, 211, 212, 225, 227, 228, 229, 231, 232, 233, 234, 235, 236, 237, 238, 239, 240], [0.3038, 0.1578, 0.1046, 0.07289, 0.02844, 0.04363, 0.1767, 0.6625, 0.07971, 0.07419, 0.1264, 0.005939, 0.04078, 0.04075, 0.03458, 0.03072, 0.0214, 0.0226, 0.1274, 0.06901, 0.1468, 0.1004, 0.1215, 0.1151, 0.1231, 0.1146, 0.133, 0.132, 0.1312, 0.1306, 0.1319, 0.1319, 0.1318, 0.1318, 0.1931, 0.1917, 0.1872, 0.1888, 0.1904, 0.1904, 0.1901, 0.1902, 0.01042, 0.02072, 0.01055, 0.01011, 0.01591, 0.02106, 0.005275, 0.005212, 0.02166, 0.01658, 0.005057, 0.01542, 0.01027, 0.01033, 0.016, 0.01567, 0.005134, 0.005166]): _vg.add([_i], _w, 'REPLACE')
_vg = ob_cube.vertex_groups.new(name='Bone.003')
for _i, _w in zip([26, 30, 35, 69, 71, 72, 73, 75, 76, 77, 78, 79, 80, 114, 115, 116, 117, 118, 119, 120, 131, 132, 133, 134, 135, 136, 137, 138, 139, 140, 141, 142, 143, 144, 172, 173, 174, 175, 176, 177, 178, 179, 184, 185, 186, 187, 188, 189, 190, 191, 192, 193, 194, 195, 196, 197, 198, 199, 200, 201, 202, 203, 204, 205, 206, 207, 208, 209, 210, 211, 212, 213, 214, 215, 216, 217, 218, 219, 220, 221, 222, 223, 224, 225, 226, 227, 228, 229, 230, 231, 232, 233, 234, 235, 236, 237, 238, 239, 240, 241, 242, 243, 244], [0.07887, 0.1295, 0.003585, 0.01128, 0.08405, 0.00226, 0.04679, 0.08301, 0.01437, 0.04232, 0.01621, 0.05989, 0.02028, 0.02801, 0.05286, 0.02076, 0.04032, 0.03583, 0.06989, 0.02806, 0.04635, 0.1412, 0.06886, 0.3241, 0.6114, 0.6463, 0.6719, 0.6641, 0.1721, 0.2826, 0.1508, 0.4765, 0.03897, 0.0446, 0.1187, 0.2024, 0.1327, 0.1814, 0.09294, 0.1393, 0.1115, 0.156, 0.01839, 0.02719, 0.05738, 0.02173, 0.04496, 0.05157, 0.05164, 0.04406, 0.05007, 0.05014, 0.05031, 0.04997, 0.05012, 0.05012, 0.05013, 0.05012, 0.03329, 0.03563, 0.03763, 0.03603, 0.03538, 0.03543, 0.03561, 0.03553, 0.1212, 0.1068, 0.1476, 0.1346, 0.1288, 0.02211, 0.04759, 0.01848, 0.05011, 0.03516, 0.05638, 0.02052, 0.0303, 0.04435, 0.0283, 0.03192, 0.03808, 0.1302, 0.09986, 0.1434, 0.123, 0.1071, 0.1092, 0.1518, 0.1453, 0.1178, 0.1382, 0.125, 0.1317, 0.1417, 0.1342, 0.1124, 0.1204, 0.0293, 0.0252, 0.03976, 0.04723]): _vg.add([_i], _w, 'REPLACE')
_vg = ob_cube.vertex_groups.new(name='Bone.004')
for _i, _w in zip([30, 71, 73, 75, 79, 115, 132, 133, 134, 135, 136, 137, 138, 139, 140, 141, 142, 143, 144, 145, 146, 147, 148, 149, 150, 151, 152, 172, 173, 174, 175, 176, 177, 178, 179, 189, 208, 209, 210, 211, 212, 214, 216, 218, 221, 225, 226, 227, 228, 229, 230, 231, 232, 233, 234, 235, 236, 237, 238, 239, 240, 243, 244], [0.01027, 0.018, 0.006933, 0.02972, 0.007355, 0.002026, 0.04451, 0.02343, 0.106, 0.2065, 0.1369, 0.1869, 0.1178, 0.7678, 0.6423, 0.8299, 0.5067, 0.9247, 0.8717, 0.9581, 0.9137, 0.1308, 0.01501, 0.1605, 0.05719, 0.06855, 0.05316, 0.07174, 0.09194, 0.08686, 0.09339, 0.09372, 0.09026, 0.07325, 0.09381, 0.0008425, 0.08998, 0.08218, 0.09186, 0.0861, 0.08746, 0.001013, 0.003677, 0.00469, 0.001013, 0.09012, 0.08795, 0.09106, 0.07968, 0.09185, 0.07771, 0.09284, 0.08996, 0.08482, 0.08966, 0.08872, 0.08678, 0.08981, 0.08989, 0.08833, 0.08225, 0.0005064, 0.002345]): _vg.add([_i], _w, 'REPLACE')
_vg = ob_cube.vertex_groups.new(name='Bone.005')
for _i, _w in zip([147, 148, 149, 150], [0.4177, 0.05107, 0.321, 0.1295]): _vg.add([_i], _w, 'REPLACE')
_vg = ob_cube.vertex_groups.new(name='Bone.007')
for _i, _w in zip([147, 148, 149, 150, 151, 152, 153, 154, 155, 156, 157, 158, 159, 163, 164], [0.4073, 0.8957, 0.4455, 0.6537, 0.07063, 0.02854, 0.9891, 0.9823, 0.03123, 0.911, 0.3282, 0.7161, 0.4756, 0.02038, 0.01966]): _vg.add([_i], _w, 'REPLACE')
_vg = ob_cube.vertex_groups.new(name='Bone.008')
for _i, _w in zip([156, 159, 160, 161, 162, 163, 164, 165], [0.08529, 0.0742, 1.026, 0.9889, 0.9915, 0.9409, 0.9589, 1.046]): _vg.add([_i], _w, 'REPLACE')
_vg = ob_cube.vertex_groups.new(name='Bone.006')
for _i, _w in zip([144, 146, 147, 149, 150, 151, 152, 155, 157, 158, 159, 167], [0.06764, 0.06398, 0.03027, 0.0685, 0.1574, 0.8613, 0.9106, 0.8813, 0.6325, 0.2513, 0.3469, 0.03007]): _vg.add([_i], _w, 'REPLACE')
_vg = ob_cube.vertex_groups.new(name='Bone.009')
for _i, _w in zip([155, 157, 158, 159, 166, 167, 168, 169, 170, 171], [0.06253, 0.03853, 0.0002065, 0.0974, 1.055, 0.9572, 0.9967, 0.9804, 0.9579, 1.068]): _vg.add([_i], _w, 'REPLACE')
_vg = ob_cube.vertex_groups.new(name='Bone.001')
for _i, _w in zip([0, 1, 2, 3, 4, 5, 6, 7, 8, 9, 10, 11, 12, 13, 14, 15, 24, 25, 26, 27, 32, 89, 91, 92, 93, 96, 97, 98, 99, 100, 101, 102, 103, 104, 105, 106, 107, 108, 109, 110, 111, 112, 113, 119, 120, 121, 122, 123, 124, 125, 126, 127, 128, 129, 130, 131, 132, 133, 184, 185, 186, 187, 188, 189, 190, 191, 192, 193, 194, 195, 196, 197, 198, 199, 200, 201, 202, 203, 204, 205, 206, 207], [0.8506, 0.8066, 0.9677, 0.9674, 0.764, 0.7711, 0.9395, 0.9399, 0.9028, 0.8987, 0.9598, 0.963, 0.1027, 0.1044, 0.009335, 0.003006, 0.1996, 0.2394, 0.09779, 0.1281, 0.00681, 0.1732, 0.0075, 0.06839, 0.05298, 0.02518, 0.01918, 0.00156, 0.001004, 0.003781, 0.003473, 0.002184, 0.002149, 0.002388, 0.002369, 0.1329, 0.1311, 0.1212, 0.1259, 0.1283, 0.1283, 0.1276, 0.1278, 0.431, 0.4713, 0.6886, 0.6967, 0.6982, 0.6935, 0.2219, 0.2255, 0.1069, 0.1074, 0.0479, 0.04631, 0.2636, 0.07621, 0.05193, 0.2218, 0.03896, 0.1359, 0.106, 0.06829, 0.07194, 0.09171, 0.08544, 0.07285, 0.07246, 0.07463, 0.07425, 0.07334, 0.07331, 0.0735, 0.07348, 0.1735, 0.1737, 0.1636, 0.1614, 0.1682, 0.1682, 0.1675, 0.1674]): _vg.add([_i], _w, 'REPLACE')
_vg = ob_cube.vertex_groups.new(name='Bone.002')
for _i, _w in zip([8, 9, 10, 11, 12, 13, 14, 15, 16, 17, 18, 19, 20, 21, 22, 23, 119, 120, 121, 122, 123, 124, 125, 126, 127, 128, 129, 130], [0.08843, 0.09219, 0.01939, 0.01419, 0.8961, 0.8944, 0.9692, 0.9725, 0.9778, 0.9776, 0.9956, 0.9959, 0.9945, 0.9946, 0.9944, 0.9952, 0.01054, 0.01776, 0.1037, 0.1043, 0.2033, 0.2065, 0.7485, 0.7449, 0.879, 0.8786, 0.9446, 0.9456]): _vg.add([_i], _w, 'REPLACE')
_vg = ob_cube.vertex_groups.new(name='Bone.010')
for _i, _w in zip([0, 4, 5, 25, 26, 27, 31, 32, 33, 34, 35, 36, 37, 89, 92, 94, 95, 96, 97, 98, 99, 100, 101, 102, 103, 104, 105, 106, 107, 108, 109, 110, 111, 112, 113, 119, 136], [0.04148, 0.1422, 0.02237, 0.05475, 0.3473, 0.6288, 0.03673, 0.1358, 0.09189, 0.006313, 0.006255, 0.003826, 0.01308, 0.01554, 0.04164, 0.04825, 0.02547, 0.0277, 0.0216, 0.05622, 0.05534, 0.05365, 0.05346, 0.05493, 0.05492, 0.05474, 0.05476, 0.07009, 0.06569, 0.06043, 0.06058, 0.06463, 0.06458, 0.06405, 0.0641, 0.0008174, 0.06881]): _vg.add([_i], _w, 'REPLACE')
_vg = ob_cube.vertex_groups.new(name='Bone.011')
for _i, _w in zip([0, 4, 26, 27, 30, 31, 32, 33, 34, 35, 36, 37, 38, 39, 41, 71, 75, 79, 115, 117, 119, 136, 138, 175, 178, 179, 209, 211, 212, 214, 216, 218, 220, 221, 224, 226, 228, 230, 231, 232, 233, 234, 235, 236, 237, 238, 239, 240, 241, 243, 244], [0.0461, 0.02132, 0.414, 0.1171, 0.09516, 0.0001702, 0.5412, 0.6903, 0.1627, 0.5829, 0.1609, 0.2863, 0.1054, 0.474, 0.02951, 0.04483, 0.03019, 0.01253, 0.005706, 0.001768, 0.007194, 0.08298, 0.03465, 0.001068, 0.01454, 0.0001631, 0.007611, 0.005482, 0.002862, 0.002853, 0.007148, 0.009117, 0.0008838, 0.002853, 0.0008838, 0.003805, 0.01001, 0.01107, 8.153e-05, 0.002822, 0.005237, 0.001431, 0.001431, 0.004172, 0.002127, 0.0007156, 0.002618, 0.007623, 0.0004419, 0.001426, 0.005]): _vg.add([_i], _w, 'REPLACE')
_vg = ob_cube.vertex_groups.new(name='Bone.012')
for _i, _w in zip([27, 30, 31, 32, 33, 34, 35, 36, 37, 38, 39, 40, 41, 42, 43, 44, 45, 46, 48, 49, 70, 71, 72, 74, 75, 76, 77, 78, 79, 80, 114, 115, 116, 117, 118, 178, 209, 213, 214, 215, 216, 217, 218, 219, 220, 221, 222, 223, 224, 226, 228, 230, 233, 239, 240, 241, 242, 243, 244], [0.06528, 0.04204, 0.211, 0.2806, 0.1572, 0.6609, 0.21, 0.7862, 0.6578, 0.8742, 0.5131, 0.9501, 0.8795, 0.9641, 0.9184, 0.08621, 0.0017, 0.0721, 0.05233, 0.03017, 0.06061, 0.02246, 0.1157, 0.08183, 0.02891, 0.1089, 0.05434, 0.08379, 0.06202, 0.09352, 0.07209, 0.06084, 0.08839, 0.07876, 0.07577, 0.009846, 0.003138, 0.07794, 0.05759, 0.08609, 0.07039, 0.06321, 0.06143, 0.09096, 0.08614, 0.06831, 0.08208, 0.07393, 0.07727, 0.001569, 0.004923, 0.006492, 0.001569, 0.0007844, 0.003246, 0.08411, 0.08001, 0.06576, 0.06935]): _vg.add([_i], _w, 'REPLACE')
_vg = ob_cube.vertex_groups.new(name='Bone.013')
for _i, _w in zip([44, 45, 46, 47], [0.45, 0.05169, 0.3936, 0.05935]): _vg.add([_i], _w, 'REPLACE')
_vg = ob_cube.vertex_groups.new(name='Bone.015')
for _i, _w in zip([44, 45, 46, 47, 48, 49, 50, 51, 52, 53, 54, 55, 56, 60, 61], [0.4544, 0.9162, 0.5215, 0.8815, 0.05654, 0.02022, 0.9872, 0.9799, 0.01404, 0.8964, 0.3913, 0.7505, 0.5191, 0.009096, 0.009731]): _vg.add([_i], _w, 'REPLACE')
_vg = ob_cube.vertex_groups.new(name='Bone.016')
for _i, _w in zip([53, 56, 57, 58, 59, 60, 61, 62], [0.09636, 0.07286, 1.15, 0.9989, 0.9998, 0.9518, 0.9654, 1.052]): _vg.add([_i], _w, 'REPLACE')
_vg = ob_cube.vertex_groups.new(name='Bone.014')
for _i, _w in zip([41, 43, 47, 48, 49, 52, 54, 55, 56, 64], [0.0684, 0.0626, 0.05007, 0.8927, 0.9289, 0.9046, 0.5734, 0.2225, 0.309, 0.02015]): _vg.add([_i], _w, 'REPLACE')
_vg = ob_cube.vertex_groups.new(name='Bone.017')
for _i, _w in zip([52, 54, 56, 63, 64, 65, 66, 67, 68], [0.06013, 0.04426, 0.09588, 1.056, 0.9628, 0.9884, 0.9696, 0.965, 1.077]): _vg.add([_i], _w, 'REPLACE')
_vg = ob_cube.vertex_groups.new(name='Bone.018')
for _i, _w in zip([1, 4, 5, 7, 24, 25, 27, 28, 29, 30, 31, 34, 35, 69, 70, 71, 72, 73, 74, 75, 76, 77, 78, 79, 80, 85, 86, 87, 89, 90, 91, 92, 93, 94, 95, 96, 97, 98, 99, 100, 101, 102, 103, 104, 105, 106, 107, 108, 109, 110, 111, 112, 113, 114, 115, 116, 117, 118, 119, 120, 121, 122, 123, 124, 131, 132, 133, 134, 137, 138, 172, 173, 174, 175, 176, 177, 178, 179, 182, 183, 184, 185, 186, 187, 188, 189, 190, 191, 192, 193, 194, 195, 196, 197, 198, 199, 200, 201, 202, 203, 204, 205, 206, 207, 208, 209, 210, 211, 212, 213, 214, 215, 216, 217, 218, 219, 220, 221, 222, 223, 224, 225, 226, 227, 228, 229, 230, 231, 232, 233, 234, 235, 236, 237, 238, 239, 240, 241, 242, 243, 244], [0.1514, 0.01731, 0.1717, 0.002651, 0.7432, 0.6798, 0.05316, 0.91, 0.8791, 0.6466, 0.6446, 0.1215, 0.1276, 0.7858, 0.7398, 0.6974, 0.7017, 0.7379, 0.7201, 0.6771, 0.6971, 0.715, 0.7089, 0.6911, 0.7021, 0.004447, 0.06297, 0.02242, 0.7708, 0.9159, 0.9297, 0.8512, 0.8949, 0.8723, 0.8801, 0.8761, 0.8842, 0.8631, 0.8639, 0.8651, 0.8656, 0.8642, 0.8642, 0.8644, 0.8644, 0.7734, 0.7796, 0.7939, 0.7889, 0.783, 0.7831, 0.7842, 0.784, 0.7101, 0.7013, 0.7044, 0.6988, 0.7033, 0.07792, 0.2384, 0.03875, 0.0819, 0.02171, 0.002361, 0.411, 0.02522, 0.5296, 0.3178, 0.0645, 0.117, 0.4424, 0.4228, 0.45, 0.4546, 0.587, 0.4901, 0.5835, 0.4821, 0.03059, 0.0003988, 0.5327, 0.6943, 0.5257, 0.6613, 0.5966, 0.582, 0.5742, 0.6034, 0.5726, 0.5732, 0.5733, 0.5754, 0.5735, 0.5735, 0.5736, 0.5736, 0.4934, 0.4913, 0.5017, 0.5046, 0.4978, 0.4977, 0.4984, 0.4985, 0.5277, 0.5783, 0.4903, 0.5265, 0.5285, 0.7095, 0.7081, 0.7067, 0.695, 0.7125, 0.6962, 0.7033, 0.7005, 0.7023, 0.7039, 0.7067, 0.7011, 0.5089, 0.5826, 0.4902, 0.555, 0.5573, 0.5809, 0.4862, 0.5043, 0.5534, 0.5094, 0.5281, 0.5275, 0.5068, 0.5091, 0.5554, 0.5542, 0.7022, 0.7067, 0.7074, 0.6986]): _vg.add([_i], _w, 'REPLACE')
_vg = ob_cube.vertex_groups.new(name='Bone.019')
for _i, _w in zip([28, 29, 30, 31, 69, 70, 71, 72, 73, 74, 75, 76, 77, 78, 79, 80, 81, 82, 83, 84, 85, 86, 87, 88, 90, 94, 95, 96, 97, 98, 99, 100, 101, 102, 103, 104, 105, 114, 115, 116, 117, 118, 131, 133, 134, 172, 173, 174, 175, 176, 177, 178, 179, 180, 181, 182, 183, 184, 185, 186, 187, 188, 189, 190, 191, 192, 193, 194, 195, 196, 197, 198, 199, 200, 201, 202, 203, 204, 205, 206, 207, 208, 209, 210, 211, 212, 213, 214, 215, 216, 217, 218, 219, 220, 221, 222, 223, 224, 225, 226, 227, 228, 229, 230, 231, 232, 233, 234, 235, 236, 237, 238, 239, 240, 241, 242, 243, 244], [0.06459, 0.07584, 0.03289, 0.03525, 0.1289, 0.1516, 0.0838, 0.09475, 0.1235, 0.1338, 0.09885, 0.09698, 0.1166, 0.1153, 0.1045, 0.1052, 1.0, 0.9996, 1.001, 0.9976, 0.9692, 0.9277, 0.9612, 0.9861, 0.03163, 0.02434, 0.02864, 0.009435, 0.007172, 0.02404, 0.0246, 0.0229, 0.02269, 0.02373, 0.02376, 0.02361, 0.02361, 0.1159, 0.1096, 0.1089, 0.1062, 0.11, 0.03455, 0.2128, 0.1171, 0.267, 0.1774, 0.2316, 0.1682, 0.1449, 0.184, 0.1337, 0.1697, 0.9997, 0.9979, 0.9363, 0.9633, 0.02248, 0.1193, 0.0834, 0.05971, 0.1242, 0.1344, 0.1136, 0.1071, 0.1276, 0.1282, 0.1265, 0.126, 0.1273, 0.1273, 0.1271, 0.1271, 0.05244, 0.05389, 0.05748, 0.05675, 0.05493, 0.05495, 0.05524, 0.05519, 0.1695, 0.1411, 0.173, 0.1555, 0.1604, 0.1156, 0.1131, 0.1121, 0.1053, 0.1162, 0.107, 0.1071, 0.1057, 0.1098, 0.1094, 0.1129, 0.1081, 0.1767, 0.143, 0.1785, 0.1446, 0.1572, 0.1374, 0.1713, 0.1626, 0.1508, 0.1667, 0.1649, 0.158, 0.1647, 0.1717, 0.154, 0.1477, 0.1076, 0.1125, 0.113, 0.1075]): _vg.add([_i], _w, 'REPLACE')
_m = ob_cube.modifiers.new('Subdivision', 'SUBSURF')
_m = ob_cube.modifiers.new('Armature', 'ARMATURE')
_m.object = ob_armature
ob_armature.location = (0.01138, -1.455, 5.212)
ob_armature.show_in_front = True

# ---- collection membership
col_collection.objects.link(ob_cube)
col_collection.objects.link(ob_armature)

# ---- scene / render settings (as saved in the file)
scene.frame_start = 1; scene.frame_end = 20; scene.frame_set(7)
scene.render.engine = 'BLENDER_EEVEE_NEXT'
scene.cycles.sampling_pattern = 'TABULATED_SOBOL'
scene.cycles.use_light_tree = False
scene.view_settings.view_transform = 'Filmic'
bpy.context.view_layer.update()

# ---- added for rendering (the .blend has no active camera and no usable light): camera, sun
cam_auto = bpy.data.cameras.new('AutoCamera')
cam_auto.lens = 50.0
cam_auto.sensor_width = 36.0
cam_auto.clip_end = 1000.0
ob_auto_camera = bpy.data.objects.new('AutoCamera', cam_auto)
scene.collection.objects.link(ob_auto_camera)
ob_auto_camera.location = (17.4447, -21.4288, 17.0042)
ob_auto_camera.rotation_euler = (1.09748, -7.21219e-08, 0.694738)
scene.camera = ob_auto_camera
light_auto_sun = bpy.data.lights.new('AutoSun', 'SUN')
light_auto_sun.energy = 3.0
light_auto_sun.angle = 0.0523599
ob_auto_sun = bpy.data.objects.new('AutoSun', light_auto_sun)
scene.collection.objects.link(ob_auto_sun)
ob_auto_sun.rotation_euler = (0.872665, 0.174533, 0.523599)
bpy.context.view_layer.update()
